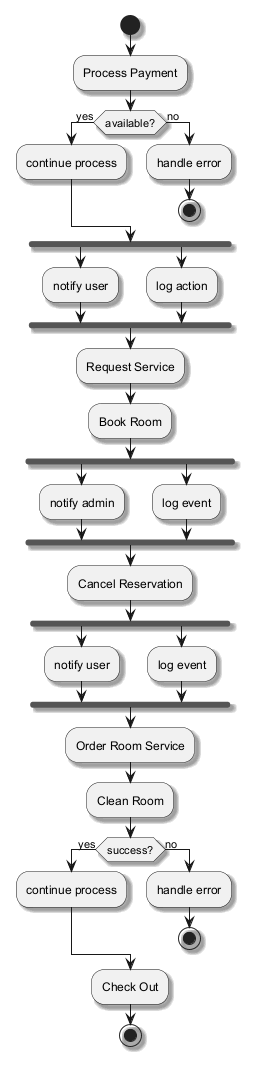

The diagram above was rendered by PlantUML. Its source (embedded in the PNG):
@startuml
skinparam backgroundColor #FFFFFF
skinparam classBackgroundColor #E8F4FA
skinparam classBorderColor #2C7DA0
skinparam shadowing true
start
:Process Payment;
if (available?) then (yes)
:continue process;
else (no)
:handle error;
stop
endif
fork
:notify user;
fork again
:log action;
end fork
:Request Service;
:Book Room;
fork
:notify admin;
fork again
:log event;
end fork
:Cancel Reservation;
fork
:notify user;
fork again
:log event;
end fork
:Order Room Service;
:Clean Room;
if (success?) then (yes)
:continue process;
else (no)
:handle error;
stop
endif
:Check Out;
stop
@enduml